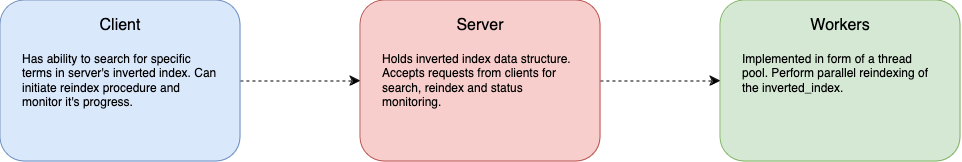

The diagram above was exported from draw.io. Its source (the exported page's mxGraphModel, read from the mxfile embedded in the PNG):
<mxGraphModel dx="1460" dy="738" grid="1" gridSize="10" guides="1" tooltips="1" connect="1" arrows="1" fold="1" page="0" pageScale="1" pageWidth="850" pageHeight="1100" math="0" shadow="0">
  <root>
    <mxCell id="0" />
    <mxCell id="1" parent="0" />
    <mxCell id="FyrbOVMICM9YVDOaHuP--1" value="" style="rounded=1;whiteSpace=wrap;html=1;fillColor=#dae8fc;strokeColor=#6c8ebf;" vertex="1" parent="1">
      <mxGeometry x="-360" y="40" width="240" height="161" as="geometry" />
    </mxCell>
    <mxCell id="FyrbOVMICM9YVDOaHuP--2" value="" style="rounded=1;whiteSpace=wrap;html=1;fillColor=#f8cecc;strokeColor=#b85450;" vertex="1" parent="1">
      <mxGeometry y="40" width="240" height="161" as="geometry" />
    </mxCell>
    <mxCell id="FyrbOVMICM9YVDOaHuP--3" value="" style="rounded=1;whiteSpace=wrap;html=1;fillColor=#d5e8d4;strokeColor=#82b366;" vertex="1" parent="1">
      <mxGeometry x="360" y="40" width="240" height="161" as="geometry" />
    </mxCell>
    <mxCell id="FyrbOVMICM9YVDOaHuP--4" value="" style="endArrow=classic;dashed=1;html=1;rounded=0;fontSize=12;startSize=8;endSize=8;curved=1;exitX=1;exitY=0.5;exitDx=0;exitDy=0;entryX=0;entryY=0.5;entryDx=0;entryDy=0;endFill=1;" edge="1" parent="1" source="FyrbOVMICM9YVDOaHuP--1" target="FyrbOVMICM9YVDOaHuP--2">
      <mxGeometry width="50" height="50" relative="1" as="geometry">
        <mxPoint x="180" y="230" as="sourcePoint" />
        <mxPoint x="-10" y="120" as="targetPoint" />
      </mxGeometry>
    </mxCell>
    <mxCell id="FyrbOVMICM9YVDOaHuP--5" value="" style="endArrow=classic;dashed=1;html=1;rounded=0;fontSize=12;startSize=8;endSize=8;curved=1;entryX=0;entryY=0.5;entryDx=0;entryDy=0;exitX=1;exitY=0.5;exitDx=0;exitDy=0;endFill=1;" edge="1" parent="1" source="FyrbOVMICM9YVDOaHuP--2" target="FyrbOVMICM9YVDOaHuP--3">
      <mxGeometry width="50" height="50" relative="1" as="geometry">
        <mxPoint x="180" y="230" as="sourcePoint" />
        <mxPoint x="230" y="180" as="targetPoint" />
      </mxGeometry>
    </mxCell>
    <mxCell id="FyrbOVMICM9YVDOaHuP--6" value="Client" style="text;html=1;align=center;verticalAlign=middle;whiteSpace=wrap;rounded=0;fontSize=16;" vertex="1" parent="1">
      <mxGeometry x="-270" y="50" width="60" height="30" as="geometry" />
    </mxCell>
    <mxCell id="FyrbOVMICM9YVDOaHuP--7" value="Server" style="text;html=1;align=center;verticalAlign=middle;whiteSpace=wrap;rounded=0;fontSize=16;" vertex="1" parent="1">
      <mxGeometry x="90" y="50" width="60" height="30" as="geometry" />
    </mxCell>
    <mxCell id="FyrbOVMICM9YVDOaHuP--8" value="Workers" style="text;html=1;align=center;verticalAlign=middle;whiteSpace=wrap;rounded=0;fontSize=16;" vertex="1" parent="1">
      <mxGeometry x="450" y="50" width="60" height="30" as="geometry" />
    </mxCell>
    <mxCell id="FyrbOVMICM9YVDOaHuP--10" value="Has ability to search for specific terms in server's inverted index. Can initiate reindex procedure and monitor it's progress." style="text;html=1;whiteSpace=wrap;overflow=hidden;rounded=0;" vertex="1" parent="1">
      <mxGeometry x="-340" y="85.5" width="200" height="70" as="geometry" />
    </mxCell>
    <mxCell id="FyrbOVMICM9YVDOaHuP--11" value="Holds inverted index data structure. Accepts requests from clients for search, reindex and status monitoring." style="text;html=1;whiteSpace=wrap;overflow=hidden;rounded=0;" vertex="1" parent="1">
      <mxGeometry x="20" y="85.5" width="200" height="70" as="geometry" />
    </mxCell>
    <mxCell id="FyrbOVMICM9YVDOaHuP--12" value="Implemented in form of a thread pool. Perform parallel reindexing of the inverted_index." style="text;html=1;whiteSpace=wrap;overflow=hidden;rounded=0;" vertex="1" parent="1">
      <mxGeometry x="380" y="85.5" width="200" height="70" as="geometry" />
    </mxCell>
  </root>
</mxGraphModel>